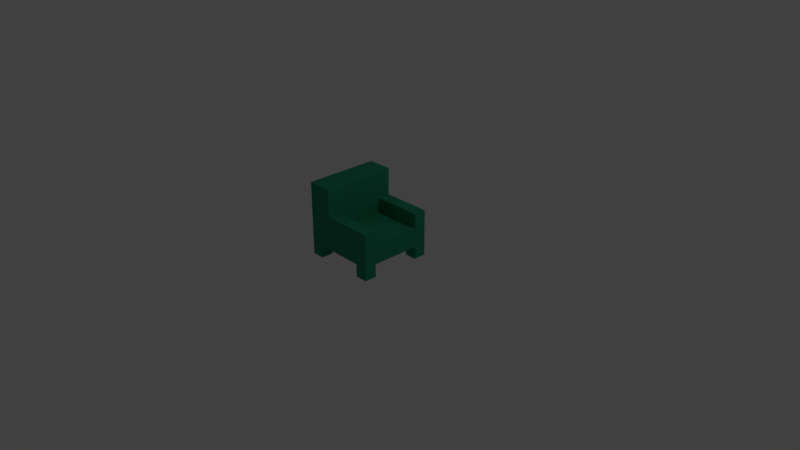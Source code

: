 # Source: armchair.blend  (saved by Blender 2.79.0; exported with 4.5.12 LTS)
import bpy
from mathutils import Matrix  # noqa: F401  (used for matrix-valued properties, if any)

bpy.ops.wm.read_factory_settings(use_empty=True)
scene = bpy.context.scene
scene.name = 'Scene'

# ---- collections
col_collection_1 = bpy.data.collections.new('Collection 1'); scene.collection.children.link(col_collection_1)

# ---- materials (node trees are filled in below, after node groups)
mat_armchair = bpy.data.materials.new('Armchair')
mat_armchair.alpha_threshold = 0.0
mat_armchair.use_transparent_shadow = False
mat_armchair.diffuse_color = (0.02156, 0.2738, 0.1485, 1.0)
mat_armchair.roughness = 0.5
mat_armchair.line_color = (0.0, 0.0, 0.0, 1.0)

# ---- material node trees

# ---- world
world_world = bpy.data.worlds.new('World'); scene.world = world_world
world_world.color = (0.05088, 0.05088, 0.05088)
world_world.use_sun_shadow = False
world_world.sun_shadow_jitter_overblur = 0.0
world_world.cycles.sampling_method = 'MANUAL'

# ---- cameras
cam_camera = bpy.data.cameras.new('Camera')
cam_camera.clip_end = 100.0
cam_camera.lens = 35.0
cam_camera.sensor_width = 32.0
cam_camera.sensor_height = 18.0
cam_camera.ortho_scale = 7.314
cam_camera.dof.focus_distance = 0.0
cam_camera.dof.aperture_fstop = 128.0

# ---- lights
light_lamp = bpy.data.lights.new('Lamp', 'POINT')
light_lamp.transmission_factor = 0.0
light_lamp.cutoff_distance = 30.0
light_lamp.energy = 100.0
light_lamp.shadow_buffer_clip_start = 1.001
light_lamp.shadow_soft_size = 0.1
light_lamp.shadow_maximum_resolution = 0.006
light_lamp.use_absolute_resolution = True

# ---- meshes
me_cube = bpy.data.meshes.new('Cube')
me_cube.from_pydata([(-0.0001704, 0.9999, 0.1732), (-0.0001704, -0.0001201, 0.1732), (-1.0, -0.00012, 0.1732), (-1.0, 0.9999, 0.1732), (-0.0001702, 0.9999, 0.4301), (-0.0001707, -0.0001204, 0.4301), (-1.0, -0.00012, 0.4301), (-1.0, 0.9999, 0.4301), (-0.1668, 0.9999, 0.1732), (-0.3335, 0.9999, 0.1732), (-0.5002, 0.9999, 0.1732), (-0.6668, 0.9999, 0.1732), (-0.8335, 0.9999, 0.1732), (-0.1668, -0.0001201, 0.1732), (-0.3335, -0.0001201, 0.1732), (-0.5002, -0.0001201, 0.1732), (-0.6668, -0.0001201, 0.1732), (-0.8335, -0.0001201, 0.1732), (-0.1668, 0.9999, 0.4301), (-0.3335, 0.9999, 0.4301), (-0.5002, 0.9999, 0.4301), (-0.6668, 0.9999, 0.4301), (-0.8335, 0.9999, 0.4301), (-0.1668, -0.0001204, 0.4301), (-0.3335, -0.0001203, 0.4301), (-0.5002, -0.0001203, 0.4301), (-0.6668, -0.0001201, 0.4301), (-0.8335, -0.00012, 0.4301), (-0.0001704, 0.8332, 0.1732), (-0.0001704, 0.6665, 0.1732), (-0.0001704, 0.4999, 0.1732), (-0.0001704, 0.3332, 0.1732), (-0.0001704, 0.1665, 0.1732), (-1.0, 0.1665, 0.1732), (-1.0, 0.3332, 0.1732), (-1.0, 0.4999, 0.1732), (-1.0, 0.6665, 0.1732), (-1.0, 0.8332, 0.1732), (-0.0001703, 0.8332, 0.4301), (-0.0001704, 0.6665, 0.4301), (-0.0001705, 0.4999, 0.4301), (-0.0001706, 0.3332, 0.4301), (-0.0001706, 0.1665, 0.4301), (-1.0, 0.1665, 0.4301), (-1.0, 0.3332, 0.4301), (-1.0, 0.4999, 0.4301), (-1.0, 0.6665, 0.4301), (-1.0, 0.8332, 0.4301), (-0.1668, 0.8332, 0.4301), (-0.1668, 0.6665, 0.4301), (-0.1668, 0.4999, 0.4301), (-0.1668, 0.3332, 0.4301), (-0.1668, 0.1665, 0.4301), (-0.3335, 0.8332, 0.4301), (-0.3335, 0.6665, 0.4301), (-0.3335, 0.4999, 0.4301), (-0.3335, 0.3332, 0.4301), (-0.3335, 0.1665, 0.4301), (-0.5002, 0.8332, 0.4301), (-0.5002, 0.6665, 0.4301), (-0.5002, 0.4999, 0.4301), (-0.5002, 0.3332, 0.4301), (-0.5002, 0.1665, 0.4301), (-0.6668, 0.8332, 0.4301), (-0.6668, 0.6665, 0.4301), (-0.6668, 0.4999, 0.4301), (-0.6668, 0.3332, 0.4301), (-0.6668, 0.1665, 0.4301), (-0.1668, 0.1665, 0.1732), (-0.1668, 0.3332, 0.1732), (-0.1668, 0.4999, 0.1732), (-0.1668, 0.6665, 0.1732), (-0.1668, 0.8332, 0.1732), (-0.3335, 0.1665, 0.1732), (-0.3335, 0.3332, 0.1732), (-0.3335, 0.4999, 0.1732), (-0.3335, 0.6665, 0.1732), (-0.3335, 0.8332, 0.1732), (-0.5002, 0.1665, 0.1732), (-0.5002, 0.3332, 0.1732), (-0.5002, 0.4999, 0.1732), (-0.5002, 0.6665, 0.1732), (-0.5002, 0.8332, 0.1732), (-0.6668, 0.1665, 0.1732), (-0.6668, 0.3332, 0.1732), (-0.6668, 0.4999, 0.1732), (-0.6668, 0.6665, 0.1732), (-0.6668, 0.8332, 0.1732), (-0.8335, 0.1665, 0.1732), (-0.8335, 0.3332, 0.1732), (-0.8335, 0.4999, 0.1732), (-0.8335, 0.6665, 0.1732), (-0.8335, 0.8332, 0.1732), (-0.0001706, 0.1665, 0.6314), (-0.0001707, -0.0001204, 0.6314), (-0.8335, 0.9999, 0.6314), (-1.0, 0.9999, 0.6314), (-0.8335, -0.00012, 0.6314), (-1.0, -0.00012, 0.6314), (-1.0, 0.8332, 0.6314), (-0.0001702, 0.9999, 0.6314), (-0.1668, 0.9999, 0.6314), (-0.3335, 0.9999, 0.6314), (-0.5002, 0.9999, 0.6314), (-0.6668, 0.9999, 0.6314), (-0.1668, -0.0001204, 0.6314), (-0.3335, -0.0001203, 0.6314), (-0.5002, -0.0001203, 0.6314), (-0.6668, -0.0001201, 0.6314), (-0.1668, 0.1665, 0.6314), (-0.3335, 0.1665, 0.6314), (-0.5002, 0.1665, 0.6314), (-0.6668, 0.1665, 0.6314), (-0.8335, -0.0001201, 0.0003134), (-0.0001703, 0.8332, 0.6314), (-1.0, 0.1665, 0.6314), (-1.0, 0.3332, 0.6314), (-1.0, 0.4999, 0.6314), (-1.0, 0.6665, 0.6314), (-0.1668, 0.8332, 0.6314), (-0.3335, 0.8332, 0.6314), (-0.5002, 0.8332, 0.6314), (-0.6668, 0.8332, 0.6314), (-0.6668, 0.6665, 0.6314), (-0.6668, 0.4999, 0.6314), (-0.6668, 0.3332, 0.6314), (-1.0, 0.9999, 0.0003134), (-0.8335, 0.9999, 0.0003134), (-0.0001704, -0.0001201, 0.0003134), (-0.0001704, 0.1665, 0.0003134), (-0.8335, 0.9999, 1.0), (-1.0, 0.9999, 1.0), (-0.8335, -0.00012, 1.0), (-1.0, -0.00012, 1.0), (-1.0, 0.8332, 1.0), (-0.6668, 0.9999, 1.0), (-0.6668, -0.0001201, 1.0), (-0.6668, 0.1665, 1.0), (-0.8335, 0.1665, 1.0), (-1.0, 0.1665, 1.0), (-1.0, 0.3332, 1.0), (-1.0, 0.4999, 1.0), (-1.0, 0.6665, 1.0), (-0.6668, 0.8332, 1.0), (-0.6668, 0.6665, 1.0), (-0.6668, 0.4999, 1.0), (-0.6668, 0.3332, 1.0), (-0.8335, 0.8332, 1.0), (-0.8335, 0.6665, 1.0), (-0.8335, 0.4999, 1.0), (-0.8335, 0.3332, 1.0), (-1.0, -0.00012, 0.0003134), (-1.0, 0.8332, 0.0003134), (-0.0001704, 0.9999, 0.0003134), (-0.1668, 0.9999, 0.0003134), (-0.1668, -0.0001201, 0.0003134), (-0.1668, 0.8332, 0.0003134), (-0.8335, 0.8332, 0.0003134), (-0.0001704, 0.8332, 0.0003134), (-1.0, 0.1665, 0.0003134), (-0.1668, 0.1665, 0.0003134), (-0.8335, 0.1665, 0.0003134)], [], [(92, 37, 152, 157), (58, 53, 120, 121), (32, 42, 5, 1), (17, 27, 6, 2), (37, 47, 7, 3), (22, 12, 3, 7), (4, 0, 8, 18), (18, 8, 9, 19), (19, 9, 10, 20), (20, 10, 11, 21), (21, 11, 12, 22), (1, 5, 23, 13), (13, 23, 24, 14), (14, 24, 25, 15), (15, 25, 26, 16), (16, 26, 27, 17), (22, 7, 96, 95), (4, 18, 101, 100), (65, 64, 123, 124), (62, 67, 112, 111), (38, 4, 100, 114), (28, 72, 156, 158), (68, 13, 14, 73), (73, 14, 15, 78), (78, 15, 16, 83), (83, 16, 17, 88), (11, 87, 92, 12), (87, 86, 91, 92), (86, 85, 90, 91), (85, 84, 89, 90), (84, 83, 88, 89), (10, 82, 87, 11), (82, 81, 86, 87), (81, 80, 85, 86), (80, 79, 84, 85), (79, 78, 83, 84), (9, 77, 82, 10), (77, 76, 81, 82), (76, 75, 80, 81), (75, 74, 79, 80), (74, 73, 78, 79), (8, 72, 77, 9), (72, 71, 76, 77), (71, 70, 75, 76), (70, 69, 74, 75), (69, 68, 73, 74), (3, 12, 127, 126), (28, 29, 71, 72), (29, 30, 70, 71), (30, 31, 69, 70), (31, 32, 68, 69), (5, 42, 93, 94), (64, 63, 122, 123), (48, 38, 114, 119), (52, 57, 110, 109), (63, 58, 121, 122), (27, 26, 108, 97), (58, 63, 64, 59), (59, 64, 65, 60), (60, 65, 66, 61), (61, 66, 67, 62), (47, 46, 118, 99), (53, 58, 59, 54), (54, 59, 60, 55), (55, 60, 61, 56), (56, 61, 62, 57), (26, 25, 107, 108), (48, 53, 54, 49), (49, 54, 55, 50), (50, 55, 56, 51), (51, 56, 57, 52), (46, 45, 117, 118), (38, 48, 49, 39), (39, 49, 50, 40), (40, 50, 51, 41), (41, 51, 52, 42), (2, 6, 43, 33), (33, 43, 44, 34), (34, 44, 45, 35), (35, 45, 46, 36), (36, 46, 47, 37), (0, 4, 38, 28), (28, 38, 39, 29), (29, 39, 40, 30), (30, 40, 41, 31), (31, 41, 42, 32), (25, 24, 106, 107), (45, 44, 116, 117), (24, 23, 105, 106), (53, 48, 119, 120), (44, 43, 115, 116), (13, 68, 160, 155), (92, 91, 36, 37), (91, 90, 35, 36), (90, 89, 34, 35), (89, 88, 33, 34), (117, 116, 140, 141), (93, 109, 105, 94), (109, 110, 106, 105), (110, 111, 107, 106), (111, 112, 108, 107), (123, 122, 143, 144), (116, 115, 139, 140), (122, 104, 135, 143), (97, 108, 136, 132), (115, 98, 133, 139), (96, 99, 134, 131), (103, 104, 122, 121), (102, 103, 121, 120), (101, 102, 120, 119), (100, 101, 119, 114), (112, 125, 146, 137), (108, 112, 137, 136), (98, 97, 132, 133), (99, 118, 142, 134), (125, 124, 145, 146), (66, 65, 124, 125), (18, 19, 102, 101), (6, 27, 97, 98), (42, 52, 109, 93), (67, 66, 125, 112), (19, 20, 103, 102), (7, 47, 99, 96), (20, 21, 104, 103), (21, 22, 95, 104), (43, 6, 98, 115), (57, 62, 111, 110), (23, 5, 94, 105), (138, 139, 133, 132), (137, 138, 132, 136), (135, 130, 147, 143), (143, 147, 148, 144), (144, 148, 149, 145), (145, 149, 150, 146), (146, 150, 138, 137), (130, 131, 134, 147), (147, 134, 142, 148), (148, 142, 141, 149), (149, 141, 140, 150), (150, 140, 139, 138), (124, 123, 144, 145), (104, 95, 130, 135), (118, 117, 141, 142), (95, 96, 131, 130), (161, 113, 151, 159), (129, 128, 155, 160), (153, 158, 156, 154), (127, 157, 152, 126), (1, 13, 155, 128), (72, 8, 154, 156), (17, 2, 151, 113), (8, 0, 153, 154), (37, 3, 126, 152), (2, 33, 159, 151), (68, 32, 129, 160), (33, 88, 161, 159), (88, 17, 113, 161), (12, 92, 157, 127), (32, 1, 128, 129), (0, 28, 158, 153)])
me_cube.materials.append(mat_armchair)
me_cube.use_remesh_preserve_volume = False
me_cube.use_remesh_preserve_attributes = False
me_cube.use_mirror_vertex_groups = False
me_cube.update()

# ---- objects
ob_cube = bpy.data.objects.new('Cube', me_cube)
ob_lamp = bpy.data.objects.new('Lamp', light_lamp)
ob_camera = bpy.data.objects.new('Camera', cam_camera)

# ---- transforms, parenting, visibility, modifiers, constraints
ob_cube.location = (0.5002, -0.4999, -0.001637)
ob_cube.lock_rotations_4d = False
ob_cube.empty_display_type = 'ARROWS'
ob_cube.lineart.crease_threshold = 0.0
ob_lamp.location = (4.076, 1.005, 5.904)
ob_lamp.rotation_euler = (0.6503, 0.05522, 1.866)
ob_lamp.lock_rotations_4d = False
ob_lamp.empty_display_type = 'ARROWS'
ob_lamp.color = (0.0, 0.0, 0.0, 0.0)
ob_lamp.lineart.crease_threshold = 0.0
ob_camera.location = (7.481, -6.508, 5.344)
ob_camera.rotation_euler = (1.109, 0.0, 0.8149)
ob_camera.lock_rotations_4d = False
ob_camera.empty_display_type = 'ARROWS'
ob_camera.color = (0.0, 0.0, 0.0, 0.0)
ob_camera.display_type = 'WIRE'
ob_camera.lineart.crease_threshold = 0.0

# ---- collection membership
col_collection_1.objects.link(ob_cube)
col_collection_1.objects.link(ob_lamp)
col_collection_1.objects.link(ob_camera)

# ---- scene / render settings (as saved in the file)
scene.camera = ob_camera
scene.frame_start = 1; scene.frame_end = 250; scene.frame_set(1)
scene.render.engine = 'BLENDER_EEVEE_NEXT'
scene.render.resolution_percentage = 50
scene.render.dither_intensity = 0.0
scene.cycles.use_denoising = False
scene.cycles.samples = 128
scene.cycles.sampling_pattern = 'TABULATED_SOBOL'
scene.cycles.use_adaptive_sampling = False
scene.cycles.use_light_tree = False
scene.cycles.blur_glossy = 0.0
scene.cycles.sample_clamp_indirect = 0.0
scene.view_settings.view_transform = 'Standard'
bpy.context.view_layer.update()
